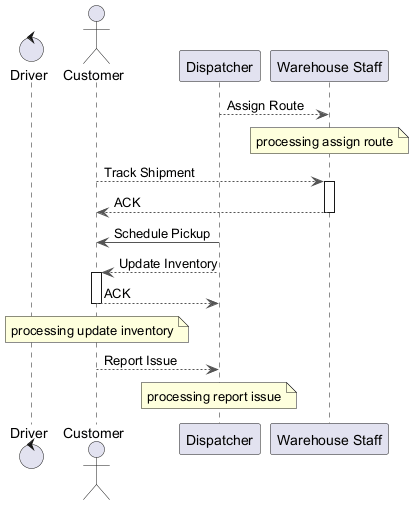

The diagram above was rendered by PlantUML. Its source (embedded in the PNG):
@startuml
skinparam backgroundColor #FFFFFF
skinparam classBackgroundColor #E8F4FA
skinparam classBorderColor #2C7DA0
skinparam ArrowColor #555555
control "Driver" as D
actor "Customer" as C
participant "Dispatcher" as D2
participant "Warehouse Staff" as WS
D2 --> WS : Assign Route
note over WS : processing assign route
C --> WS : Track Shipment
activate WS
WS --> C : ACK
deactivate WS
D2 -> C : Schedule Pickup
D2 --> C : Update Inventory
activate C
C --> D2 : ACK
deactivate C
note over C : processing update inventory
C --> D2 : Report Issue
note over D2 : processing report issue
@enduml